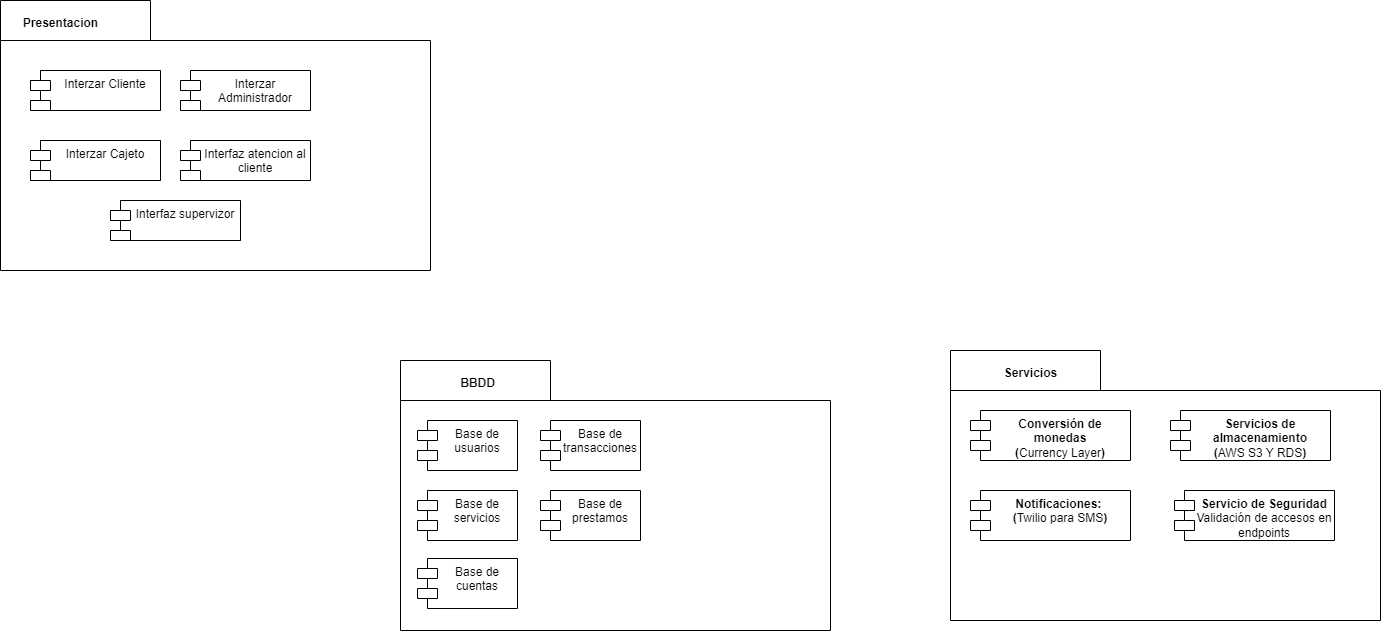

The diagram above was exported from draw.io. Its source (the exported page's mxGraphModel, read from the mxfile embedded in the PNG):
<mxGraphModel dx="2510" dy="1737" grid="1" gridSize="10" guides="1" tooltips="1" connect="1" arrows="1" fold="1" page="1" pageScale="1" pageWidth="827" pageHeight="1169" math="0" shadow="0">
  <root>
    <mxCell id="0" />
    <mxCell id="1" parent="0" />
    <mxCell id="2" value="Presentacion" style="text;align=center;fontStyle=1;verticalAlign=middle;spacingLeft=3;spacingRight=3;strokeColor=none;rotatable=0;points=[[0,0.5],[1,0.5]];portConstraint=eastwest;html=1;" vertex="1" parent="1">
      <mxGeometry x="140" y="3580" width="80" height="26" as="geometry" />
    </mxCell>
    <mxCell id="3" value="" style="shape=folder;fontStyle=1;spacingTop=10;tabWidth=150;tabHeight=40;tabPosition=left;html=1;whiteSpace=wrap;fontColor=default;" vertex="1" parent="1">
      <mxGeometry x="120" y="3570" width="430" height="270" as="geometry" />
    </mxCell>
    <mxCell id="4" value="Interzar Cliente" style="shape=module;align=left;spacingLeft=20;align=center;verticalAlign=top;whiteSpace=wrap;html=1;fontColor=default;" vertex="1" parent="1">
      <mxGeometry x="150" y="3640" width="130" height="40" as="geometry" />
    </mxCell>
    <mxCell id="5" value="Presentacion" style="text;align=center;fontStyle=1;verticalAlign=middle;spacingLeft=3;spacingRight=3;strokeColor=none;rotatable=0;points=[[0,0.5],[1,0.5]];portConstraint=eastwest;html=1;" vertex="1" parent="1">
      <mxGeometry x="140" y="3580" width="80" height="26" as="geometry" />
    </mxCell>
    <mxCell id="6" value="Interzar Administrador" style="shape=module;align=left;spacingLeft=20;align=center;verticalAlign=top;whiteSpace=wrap;html=1;fontColor=default;" vertex="1" parent="1">
      <mxGeometry x="300" y="3640" width="130" height="40" as="geometry" />
    </mxCell>
    <mxCell id="7" value="Interzar Cliente" style="shape=module;align=left;spacingLeft=20;align=center;verticalAlign=top;whiteSpace=wrap;html=1;fontColor=default;" vertex="1" parent="1">
      <mxGeometry x="150" y="3640" width="130" height="40" as="geometry" />
    </mxCell>
    <mxCell id="8" value="Interzar Cajeto" style="shape=module;align=left;spacingLeft=20;align=center;verticalAlign=top;whiteSpace=wrap;html=1;fontColor=default;" vertex="1" parent="1">
      <mxGeometry x="150" y="3710" width="130" height="40" as="geometry" />
    </mxCell>
    <mxCell id="9" value="Interzar Administrador" style="shape=module;align=left;spacingLeft=20;align=center;verticalAlign=top;whiteSpace=wrap;html=1;fontColor=default;" vertex="1" parent="1">
      <mxGeometry x="300" y="3640" width="130" height="40" as="geometry" />
    </mxCell>
    <mxCell id="10" value="Interfaz atencion al cliente" style="shape=module;align=left;spacingLeft=20;align=center;verticalAlign=top;whiteSpace=wrap;html=1;fontColor=default;" vertex="1" parent="1">
      <mxGeometry x="300" y="3710" width="130" height="40" as="geometry" />
    </mxCell>
    <mxCell id="11" value="Interzar Cajeto" style="shape=module;align=left;spacingLeft=20;align=center;verticalAlign=top;whiteSpace=wrap;html=1;fontColor=default;" vertex="1" parent="1">
      <mxGeometry x="150" y="3710" width="130" height="40" as="geometry" />
    </mxCell>
    <mxCell id="12" value="Interfaz supervizor" style="shape=module;align=left;spacingLeft=20;align=center;verticalAlign=top;whiteSpace=wrap;html=1;fontColor=default;" vertex="1" parent="1">
      <mxGeometry x="230" y="3770" width="130" height="40" as="geometry" />
    </mxCell>
    <mxCell id="13" value="Interfaz atencion al cliente" style="shape=module;align=left;spacingLeft=20;align=center;verticalAlign=top;whiteSpace=wrap;html=1;fontColor=default;" vertex="1" parent="1">
      <mxGeometry x="300" y="3710" width="130" height="40" as="geometry" />
    </mxCell>
    <mxCell id="14" value="Interfaz supervizor" style="shape=module;align=left;spacingLeft=20;align=center;verticalAlign=top;whiteSpace=wrap;html=1;fontColor=default;" vertex="1" parent="1">
      <mxGeometry x="230" y="3770" width="130" height="40" as="geometry" />
    </mxCell>
    <mxCell id="15" value="" style="shape=folder;fontStyle=1;spacingTop=10;tabWidth=150;tabHeight=40;tabPosition=left;html=1;whiteSpace=wrap;fontColor=default;" vertex="1" parent="1">
      <mxGeometry x="520" y="3930" width="430" height="270" as="geometry" />
    </mxCell>
    <mxCell id="16" value="BBDD" style="text;align=center;fontStyle=1;verticalAlign=middle;spacingLeft=3;spacingRight=3;strokeColor=none;rotatable=0;points=[[0,0.5],[1,0.5]];portConstraint=eastwest;html=1;" vertex="1" parent="1">
      <mxGeometry x="557" y="3940" width="80" height="26" as="geometry" />
    </mxCell>
    <mxCell id="17" value="" style="shape=folder;fontStyle=1;spacingTop=10;tabWidth=150;tabHeight=40;tabPosition=left;html=1;whiteSpace=wrap;fontColor=default;" vertex="1" parent="1">
      <mxGeometry x="1070" y="3920" width="430" height="270" as="geometry" />
    </mxCell>
    <mxCell id="18" value="Servicios" style="text;align=center;fontStyle=1;verticalAlign=middle;spacingLeft=3;spacingRight=3;strokeColor=none;rotatable=0;points=[[0,0.5],[1,0.5]];portConstraint=eastwest;html=1;" vertex="1" parent="1">
      <mxGeometry x="1110" y="3930" width="80" height="26" as="geometry" />
    </mxCell>
    <mxCell id="19" value="&lt;div&gt;Base de usuarios&lt;/div&gt;" style="shape=module;align=left;spacingLeft=20;align=center;verticalAlign=top;whiteSpace=wrap;html=1;fontColor=default;" vertex="1" parent="1">
      <mxGeometry x="537" y="3990" width="100" height="50" as="geometry" />
    </mxCell>
    <mxCell id="20" value="&lt;div&gt;Base de servicios&lt;/div&gt;" style="shape=module;align=left;spacingLeft=20;align=center;verticalAlign=top;whiteSpace=wrap;html=1;fontColor=default;" vertex="1" parent="1">
      <mxGeometry x="537" y="4060" width="100" height="50" as="geometry" />
    </mxCell>
    <mxCell id="21" value="&lt;div&gt;Base de cuentas&lt;/div&gt;" style="shape=module;align=left;spacingLeft=20;align=center;verticalAlign=top;whiteSpace=wrap;html=1;fontColor=default;" vertex="1" parent="1">
      <mxGeometry x="537" y="4128" width="100" height="50" as="geometry" />
    </mxCell>
    <mxCell id="22" value="&lt;div&gt;Base de transacciones&lt;/div&gt;" style="shape=module;align=left;spacingLeft=20;align=center;verticalAlign=top;whiteSpace=wrap;html=1;fontColor=default;" vertex="1" parent="1">
      <mxGeometry x="660" y="3990" width="100" height="50" as="geometry" />
    </mxCell>
    <mxCell id="23" value="&lt;div&gt;Base de prestamos&lt;/div&gt;" style="shape=module;align=left;spacingLeft=20;align=center;verticalAlign=top;whiteSpace=wrap;html=1;fontColor=default;" vertex="1" parent="1">
      <mxGeometry x="660" y="4060" width="100" height="50" as="geometry" />
    </mxCell>
    <mxCell id="24" value="&lt;strong&gt;Conversión de monedas&lt;/strong&gt;&lt;div&gt;&lt;strong&gt;(&lt;/strong&gt;&lt;span style=&quot;background-color: initial;&quot;&gt;Currency Layer&lt;/span&gt;&lt;strong style=&quot;background-color: initial;&quot;&gt;)&lt;/strong&gt;&lt;/div&gt;" style="shape=module;align=left;spacingLeft=20;align=center;verticalAlign=top;whiteSpace=wrap;html=1;fontColor=default;" vertex="1" parent="1">
      <mxGeometry x="1090" y="3980" width="160" height="50" as="geometry" />
    </mxCell>
    <mxCell id="25" value="&lt;div&gt;&lt;b&gt;Notificaciones:&amp;nbsp;&lt;/b&gt;&lt;/div&gt;&lt;div&gt;&lt;strong&gt;(&lt;/strong&gt;Twilio para SMS&lt;strong style=&quot;background-color: initial;&quot;&gt;)&lt;/strong&gt;&lt;/div&gt;" style="shape=module;align=left;spacingLeft=20;align=center;verticalAlign=top;whiteSpace=wrap;html=1;fontColor=default;" vertex="1" parent="1">
      <mxGeometry x="1090" y="4060" width="160" height="50" as="geometry" />
    </mxCell>
    <mxCell id="26" value="&lt;div&gt;&lt;b&gt;Servicios de almacenamiento&lt;/b&gt;&lt;/div&gt;&lt;div&gt;&lt;strong&gt;(&lt;/strong&gt;AWS S3 Y RDS&lt;strong style=&quot;background-color: initial;&quot;&gt;)&lt;/strong&gt;&lt;/div&gt;" style="shape=module;align=left;spacingLeft=20;align=center;verticalAlign=top;whiteSpace=wrap;html=1;fontColor=default;" vertex="1" parent="1">
      <mxGeometry x="1290" y="3980" width="160" height="50" as="geometry" />
    </mxCell>
    <mxCell id="27" value="&lt;div&gt;&lt;b&gt;Servicio de Seguridad&lt;/b&gt;&lt;/div&gt;&lt;div&gt;Validación de accesos en endpoints&lt;/div&gt;" style="shape=module;align=left;spacingLeft=20;align=center;verticalAlign=top;whiteSpace=wrap;html=1;fontColor=default;" vertex="1" parent="1">
      <mxGeometry x="1294" y="4060" width="160" height="50" as="geometry" />
    </mxCell>
  </root>
</mxGraphModel>